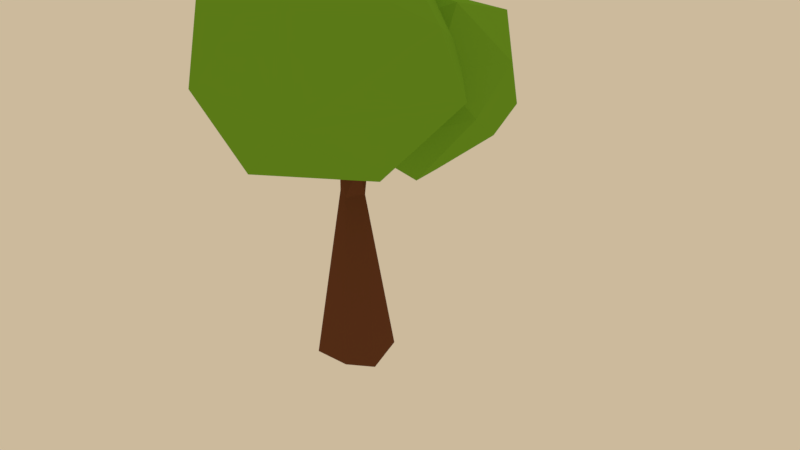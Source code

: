 # Source: tree4.blend  (saved by Blender 2.79.0; exported with 4.5.12 LTS)
import bpy
from mathutils import Matrix  # noqa: F401  (used for matrix-valued properties, if any)

bpy.ops.wm.read_factory_settings(use_empty=True)
scene = bpy.context.scene
scene.name = 'Scene'

# ---- collections
col_collection_1 = bpy.data.collections.new('Collection 1'); scene.collection.children.link(col_collection_1)

# ---- materials (node trees are filled in below, after node groups)
mat_trunck = bpy.data.materials.new('Trunck')
mat_trunck.alpha_threshold = 0.0
mat_trunck.use_transparent_shadow = False
mat_trunck.diffuse_color = (0.1413, 0.05127, 0.02315, 1.0)
mat_trunck.roughness = 0.5
mat_trunck.specular_intensity = 0.076
mat_leaf = bpy.data.materials.new('Leaf')
mat_leaf.alpha_threshold = 0.0
mat_leaf.use_transparent_shadow = False
mat_leaf.diffuse_color = (0.1714, 0.3916, 0.02624, 1.0)
mat_leaf.roughness = 0.5

# ---- material node trees

# ---- world
world_world = bpy.data.worlds.new('World'); scene.world = world_world
world_world.color = (0.6038, 0.491, 0.3325)
world_world.use_sun_shadow = False
world_world.sun_shadow_jitter_overblur = 0.0
world_world.cycles.sampling_method = 'MANUAL'
world_world.light_settings.ao_factor = 0.04

# ---- cameras
cam_camera = bpy.data.cameras.new('Camera')
cam_camera.clip_end = 100.0
cam_camera.lens = 35.0
cam_camera.sensor_width = 32.0
cam_camera.sensor_height = 18.0
cam_camera.ortho_scale = 7.314
cam_camera.dof.focus_distance = 0.0
cam_camera.dof.aperture_fstop = 128.0

# ---- lights
light_sun = bpy.data.lights.new('Sun', 'SUN')
light_sun.transmission_factor = 0.0
light_sun.angle = 0.1993
light_sun.energy = 0.3
light_sun.shadow_buffer_clip_start = 0.5
light_sun.shadow_soft_size = 0.1
light_sun.shadow_cascade_max_distance = 1000.0

# ---- meshes
me_cube_000 = bpy.data.meshes.new('Cube.000')
me_cube_000.from_pydata([(0.2581, 0.009081, 4.133), (0.005346, 0.785, -0.09688), (-0.7697, 0.2761, -0.05069), (-0.2761, -0.7697, -0.05069), (0.0, 0.0, -0.1028), (-0.1406, 0.2413, 3.577), (0.1008, 0.02031, 4.361), (-0.3512, 0.04181, 4.311), (-0.08354, -0.1794, 4.371), (-0.246, -0.1557, 3.519), (0.5572, 0.5506, 0.02897), (0.7697, -0.2761, -0.05069), (0.4519, -0.869, 4.962), (0.3074, -0.7935, 5.091), (0.5216, 1.063, 4.931), (0.3299, 1.071, 5.018), (-0.9781, -0.1264, 5.16), (-0.8777, -0.2894, 5.215), (0.1397, -0.2465, 3.55), (0.2412, 0.1436, 3.561), (0.06836, -0.3648, 4.297), (0.05346, 0.3689, 4.237), (-0.03523, 0.2733, 4.413), (-0.2732, -0.1683, 4.287), (-0.1454, 0.04804, 4.469), (0.9045, 2.633, 4.97), (1.302, -1.582, 7.099), (-1.208, 0.3523, 7.884), (-0.2333, 2.581, 7.322), (-0.003239, 1.073, 8.897), (0.7733, 0.04453, 4.332), (0.9639, -1.348, 5.389), (2.299, 0.4853, 4.627), (-0.6573, 0.1494, 4.96), (3.433, 1.293, 6.566), (2.696, -0.8538, 6.107), (-0.7374, -0.8849, 6.467), (-0.7256, 2.67, 6.016), (-1.489, 1.293, 6.566), (2.574, 2.884, 6.272), (2.606, 0.2696, 8.834), (0.2972, -0.961, 8.041), (1.967, 1.664, 8.534), (0.5232, -2.238, 5.543), (-1.177, -2.24, 5.561), (-0.9587, 0.5432, 5.093), (-0.5508, -2.636, 7.024), (-1.703, -1.877, 6.989), (-1.858, 0.1627, 6.46), (-0.7209, -0.7564, 8.16), (0.5169, -1.397, 4.93), (0.5757, -0.3227, 4.733), (-1.038, -1.388, 4.707), (-1.12, -0.2159, 4.678), (0.2771, 0.4494, 5.015), (1.551, -0.6839, 5.865), (-2.186, -0.6926, 5.903), (-0.4791, 0.8164, 6.239), (0.9917, -1.972, 7.147), (1.341, 0.05158, 6.602), (-0.03223, -1.93, 7.732), (0.6843, -0.9871, 7.846), (0.2462, -0.03145, 7.806), (-0.6457, 1.899, 6.341), (0.25, 0.5345, 6.779), (0.2967, 0.8884, 4.858), (-2.306, -0.6065, 4.458), (-3.28, 0.8384, 5.033), (-1.508, 1.196, 7.29), (-3.063, 0.6391, 6.871), (-1.111, -0.3826, 7.45), (-0.66, -1.037, 6.972), (-2.002, -1.011, 6.937), (-3.35, 0.06201, 5.746), (-2.241, 1.913, 6.282), (0.4274, -0.2178, 5.707), (-2.861, -0.6526, 6.637), (-1.43, -1.281, 6.064), (-1.317, 2.15, 5.465), (-2.02, 1.76, 4.912), (-1.737, 0.3445, 3.795), (-0.6952, 1.214, 4.102), (-0.585, -0.49, 4.308)], [], [(19, 10, 1, 5), (24, 8, 6), (24, 6, 22), (20, 9, 18), (23, 7, 9), (4, 11, 3), (4, 3, 2), (4, 2, 1), (0, 6, 12), (21, 14, 0), (6, 14, 15), (24, 16, 17), (11, 10, 19), (11, 19, 18), (20, 18, 0), (1, 2, 5), (20, 8, 23, 9), (2, 3, 9), (2, 9, 5), (3, 11, 18), (3, 18, 9), (5, 21, 19), (0, 19, 21), (21, 5, 7, 22), (10, 11, 4, 1), (9, 7, 5), (19, 0, 18), (12, 13, 8, 20), (20, 0, 12), (17, 16, 7, 23), (6, 8, 13), (12, 6, 13), (0, 14, 6), (14, 21, 15), (15, 22, 6), (15, 21, 22), (24, 22, 7), (24, 17, 8), (16, 24, 7), (17, 23, 8), (30, 33, 25), (30, 25, 32), (31, 26, 36), (33, 36, 38), (25, 37, 39), (28, 27, 29), (39, 28, 42), (40, 42, 29), (42, 28, 29), (29, 27, 41), (41, 40, 29), (41, 26, 40), (34, 42, 40), (34, 39, 42), (39, 37, 28), (38, 27, 28), (38, 36, 27), (36, 41, 27), (36, 26, 41), (35, 40, 26), (37, 38, 28), (37, 33, 38), (33, 31, 36), (26, 31, 35), (35, 34, 40), (35, 32, 34), (32, 39, 34), (32, 25, 39), (25, 33, 37), (30, 31, 33), (30, 32, 31), (32, 35, 31), (52, 53, 51), (43, 50, 55), (44, 43, 46), (45, 53, 48), (51, 54, 59), (45, 48, 57), (51, 59, 55), (46, 58, 60), (47, 46, 49), (48, 47, 49), (61, 62, 49), (61, 59, 62), (62, 57, 49), (57, 48, 49), (49, 46, 60), (60, 61, 49), (60, 58, 61), (58, 59, 61), (56, 47, 48), (44, 46, 47), (43, 58, 46), (43, 55, 58), (55, 59, 58), (59, 57, 62), (59, 54, 57), (54, 45, 57), (48, 53, 56), (56, 44, 47), (50, 51, 55), (51, 53, 54), (53, 45, 54), (52, 56, 53), (52, 44, 56), (50, 52, 51), (52, 43, 44), (52, 50, 43), (68, 64, 70), (63, 74, 78), (64, 63, 65), (69, 67, 74), (64, 65, 75), (71, 75, 77), (65, 78, 81), (66, 82, 80), (67, 66, 80), (82, 81, 80), (82, 65, 81), (81, 79, 80), (81, 78, 79), (79, 67, 80), (73, 66, 67), (73, 76, 66), (77, 82, 66), (77, 75, 82), (75, 65, 82), (63, 78, 65), (74, 67, 79), (76, 77, 66), (76, 72, 77), (72, 71, 77), (71, 64, 75), (78, 74, 79), (67, 69, 73), (69, 76, 73), (70, 72, 76), (70, 71, 72), (70, 64, 71), (64, 68, 63), (69, 70, 76), (69, 68, 70), (68, 74, 63), (68, 69, 74)])
me_cube_000.polygons.foreach_set('material_index', [0, 0, 0, 0, 0, 0, 0, 0, 0, 0, 0, 0, 0, 0, 0, 0, 0, 0, 0, 0, 0, 0, 0, 0, 0, 0, 0, 0, 0, 0, 0, 0, 0, 0, 0, 0, 0, 0, 0, 0, 1, 1, 1, 1, 1, 1, 1, 1, 1, 1, 1, 1, 1, 1, 1, 1, 1, 1, 1, 1, 1, 1, 1, 1, 1, 1, 1, 1, 1, 1, 1, 1, 2, 2, 2, 2, 2, 2, 2, 2, 2, 2, 2, 2, 2, 2, 2, 2, 2, 2, 2, 2, 2, 2, 2, 2, 2, 2, 2, 2, 2, 2, 2, 2, 2, 2, 2, 2, 3, 3, 3, 3, 3, 3, 3, 3, 3, 3, 3, 3, 3, 3, 3, 3, 3, 3, 3, 3, 3, 3, 3, 3, 3, 3, 3, 3, 3, 3, 3, 3, 3, 3, 3, 3])
me_cube_000.materials.append(mat_trunck)
me_cube_000.materials.append(mat_leaf)
me_cube_000.materials.append(mat_leaf)
me_cube_000.materials.append(mat_leaf)
me_cube_000.use_remesh_preserve_volume = False
me_cube_000.use_remesh_preserve_attributes = False
me_cube_000.use_mirror_vertex_groups = False
me_cube_000.update()

# ---- objects
ob_sun = bpy.data.objects.new('Sun', light_sun)
ob_cube_006 = bpy.data.objects.new('Cube.006', me_cube_000)
ob_camera = bpy.data.objects.new('Camera', cam_camera)

# ---- transforms, parenting, visibility, modifiers, constraints
ob_sun.location = (-67.8, 2.238, 29.36)
ob_sun.rotation_euler = (0.0, -0.8336, 0.0)
ob_sun.hide_select = True
ob_sun.lineart.crease_threshold = 0.0
ob_cube_006.location = (0.0, 0.0, 0.0)
ob_cube_006.rotation_euler = (0.0, -0.0, -1.113)
ob_cube_006.scale = (1.751, 1.751, 1.751)
ob_cube_006.lineart.crease_threshold = 0.0
ob_camera.location = (27.29, -0.8636, 18.55)
ob_camera.rotation_euler = (1.109, -0.0, 1.48)
ob_camera.scale = (16.47, 16.47, 16.47)
ob_camera.lock_rotations_4d = False
ob_camera.empty_display_type = 'ARROWS'
ob_camera.color = (0.0, 0.0, 0.0, 0.0)
ob_camera.display_type = 'WIRE'
ob_camera.lineart.crease_threshold = 0.0

# ---- collection membership
col_collection_1.objects.link(ob_sun)
col_collection_1.objects.link(ob_cube_006)
col_collection_1.objects.link(ob_camera)

# ---- scene / render settings (as saved in the file)
scene.camera = ob_camera
scene.frame_start = 1; scene.frame_end = 250; scene.frame_set(1)
scene.render.engine = 'BLENDER_EEVEE_NEXT'
scene.render.resolution_percentage = 50
scene.render.dither_intensity = 0.0
scene.cycles.use_denoising = False
scene.cycles.samples = 128
scene.cycles.sampling_pattern = 'TABULATED_SOBOL'
scene.cycles.use_adaptive_sampling = False
scene.cycles.use_light_tree = False
scene.cycles.blur_glossy = 0.0
scene.cycles.sample_clamp_indirect = 0.0
scene.view_settings.view_transform = 'Standard'
bpy.context.view_layer.update()

